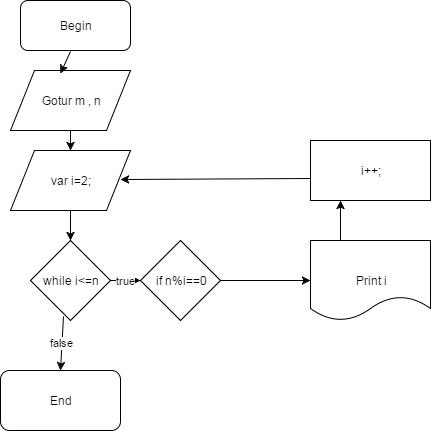

The diagram above was exported from draw.io. Its source (the exported page's mxGraphModel, read from the mxfile embedded in the PNG):
<mxGraphModel dx="872" dy="433" grid="1" gridSize="10" guides="1" tooltips="1" connect="1" arrows="1" fold="1" page="1" pageScale="1" pageWidth="826" pageHeight="1169" background="#ffffff" math="0" shadow="0">
  <root>
    <mxCell id="0" />
    <mxCell id="1" parent="0" />
    <mxCell id="2" value="Begin" style="rounded=1;whiteSpace=wrap;html=1;" vertex="1" parent="1">
      <mxGeometry x="270" y="20" width="110" height="50" as="geometry" />
    </mxCell>
    <mxCell id="4" value="Gotur m , n" style="shape=parallelogram;whiteSpace=wrap;html=1;" vertex="1" parent="1">
      <mxGeometry x="260" y="90" width="120" height="60" as="geometry" />
    </mxCell>
    <mxCell id="5" value="" style="endArrow=classic;html=1;entryX=0.417;entryY=0.05;entryPerimeter=0;exitX=0.45;exitY=1.017;exitPerimeter=0;" edge="1" parent="1" source="2" target="4">
      <mxGeometry width="50" height="50" relative="1" as="geometry">
        <mxPoint x="240" y="140" as="sourcePoint" />
        <mxPoint x="290" y="90" as="targetPoint" />
      </mxGeometry>
    </mxCell>
    <mxCell id="6" value="var i=2;" style="shape=parallelogram;whiteSpace=wrap;html=1;" vertex="1" parent="1">
      <mxGeometry x="260" y="170" width="120" height="60" as="geometry" />
    </mxCell>
    <mxCell id="7" value="" style="endArrow=classic;html=1;entryX=0.5;entryY=0;exitX=0.5;exitY=1;" edge="1" parent="1" source="4" target="6">
      <mxGeometry width="50" height="50" relative="1" as="geometry">
        <mxPoint x="330" y="180" as="sourcePoint" />
        <mxPoint x="326" y="222" as="targetPoint" />
      </mxGeometry>
    </mxCell>
    <mxCell id="8" value="while i&amp;lt;=n" style="rhombus;whiteSpace=wrap;html=1;" vertex="1" parent="1">
      <mxGeometry x="280" y="260" width="80" height="80" as="geometry" />
    </mxCell>
    <mxCell id="9" value="" style="endArrow=classic;html=1;exitX=0.5;exitY=1;entryX=0.5;entryY=0;" edge="1" parent="1" source="6" target="8">
      <mxGeometry width="50" height="50" relative="1" as="geometry">
        <mxPoint x="320" y="280" as="sourcePoint" />
        <mxPoint x="330" y="240" as="targetPoint" />
        <Array as="points" />
      </mxGeometry>
    </mxCell>
    <mxCell id="11" value="true" style="endArrow=classic;html=1;exitX=1;exitY=0.5;" edge="1" parent="1" source="8" target="12">
      <mxGeometry width="50" height="50" relative="1" as="geometry">
        <mxPoint x="370" y="330" as="sourcePoint" />
        <mxPoint x="430" y="300" as="targetPoint" />
      </mxGeometry>
    </mxCell>
    <mxCell id="12" value="if n%i==0" style="rhombus;whiteSpace=wrap;html=1;" vertex="1" parent="1">
      <mxGeometry x="390" y="260" width="80" height="80" as="geometry" />
    </mxCell>
    <mxCell id="13" value="" style="endArrow=classic;html=1;entryX=0;entryY=0.5;exitX=1;exitY=0.5;" edge="1" parent="1" source="12" target="14">
      <mxGeometry width="50" height="50" relative="1" as="geometry">
        <mxPoint x="470" y="310" as="sourcePoint" />
        <mxPoint x="520" y="260" as="targetPoint" />
      </mxGeometry>
    </mxCell>
    <mxCell id="14" value="Print i" style="shape=document;whiteSpace=wrap;html=1;" vertex="1" parent="1">
      <mxGeometry x="560" y="260" width="120" height="80" as="geometry" />
    </mxCell>
    <mxCell id="15" value="i++;" style="whiteSpace=wrap;html=1;" vertex="1" parent="1">
      <mxGeometry x="560" y="160" width="120" height="60" as="geometry" />
    </mxCell>
    <mxCell id="16" value="" style="endArrow=classic;html=1;entryX=0.25;entryY=1;" edge="1" parent="1" target="15">
      <mxGeometry width="50" height="50" relative="1" as="geometry">
        <mxPoint x="590" y="260" as="sourcePoint" />
        <mxPoint x="645" y="220" as="targetPoint" />
      </mxGeometry>
    </mxCell>
    <mxCell id="17" value="" style="endArrow=classic;html=1;exitX=0;exitY=0.633;exitPerimeter=0;entryX=0.917;entryY=0.483;entryPerimeter=0;" edge="1" parent="1" source="15" target="6">
      <mxGeometry width="50" height="50" relative="1" as="geometry">
        <mxPoint x="440" y="200" as="sourcePoint" />
        <mxPoint x="490" y="150" as="targetPoint" />
      </mxGeometry>
    </mxCell>
    <mxCell id="18" value="false" style="endArrow=classic;html=1;exitX=0.413;exitY=0.95;exitPerimeter=0;" edge="1" parent="1" source="8">
      <mxGeometry width="50" height="50" relative="1" as="geometry">
        <mxPoint x="260" y="410" as="sourcePoint" />
        <mxPoint x="310" y="390" as="targetPoint" />
      </mxGeometry>
    </mxCell>
    <mxCell id="19" value="End" style="rounded=1;whiteSpace=wrap;html=1;" vertex="1" parent="1">
      <mxGeometry x="250" y="390" width="120" height="60" as="geometry" />
    </mxCell>
  </root>
</mxGraphModel>